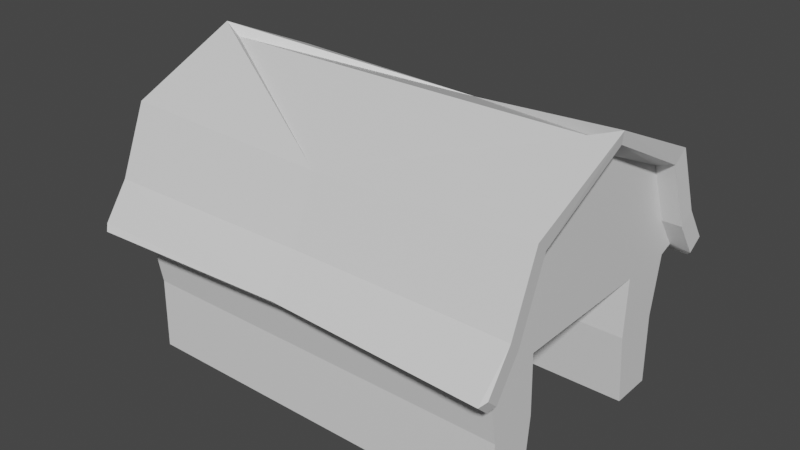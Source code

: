 # Source: barn.blend  (saved by Blender 2.80.42; exported with 4.5.12 LTS)
import bpy
from mathutils import Matrix  # noqa: F401  (used for matrix-valued properties, if any)

bpy.ops.wm.read_factory_settings(use_empty=True)
scene = bpy.context.scene
scene.name = 'Scene'

# ---- collections
col_collection = bpy.data.collections.new('Collection'); scene.collection.children.link(col_collection)

# ---- materials (node trees are filled in below, after node groups)
mat_material = bpy.data.materials.new('Material')
mat_material.alpha_threshold = 0.0
mat_material.use_transparent_shadow = False
mat_material.roughness = 0.5
mat_material.line_color = (0.0, 0.0, 0.0, 1.0)

# ---- material node trees
mat_material.use_nodes = True; mat_material.node_tree.nodes.clear()
_N = mat_material.node_tree.nodes; _L = mat_material.node_tree.links
n0 = _N.new('ShaderNodeOutputMaterial'); n0.name = 'Material Output'; n0.location = (300, 300)
n1 = _N.new('ShaderNodeBsdfPrincipled'); n1.name = 'Principled BSDF'; n1.location = (10, 300)
n1.distribution = 'GGX'
n1.subsurface_method = 'BURLEY'
n1.inputs[3].default_value = 1.45
_L.new(n1.outputs[0], n0.inputs[0])
n0.is_active_output = True

# ---- world
world_world = bpy.data.worlds.new('World'); scene.world = world_world
world_world.use_nodes = True; world_world.node_tree.nodes.clear()
_N = world_world.node_tree.nodes; _L = world_world.node_tree.links
n0 = _N.new('ShaderNodeOutputWorld'); n0.name = 'World Output'; n0.location = (300, 300)
n1 = _N.new('ShaderNodeBackground'); n1.name = 'Background'; n1.location = (10, 300)
n1.inputs[0].default_value = (0.05088, 0.05088, 0.05088, 1.0)
_L.new(n1.outputs[0], n0.inputs[0])
n0.is_active_output = True
world_world.color = (0.05088, 0.05088, 0.05088)
world_world.use_sun_shadow = False
world_world.sun_shadow_jitter_overblur = 0.0

# ---- meshes
me_cube = bpy.data.meshes.new('Cube')
me_cube.from_pydata([(0.8401, -0.9932, -1.0), (0.8401, 0.0, 1.23), (0.0, -0.9932, -1.0), (0.0, -1.183, 0.1071), (0.0, -1.0, 0.3696), (0.8401, -0.6045, 0.06726), (0.8401, 0.0, 0.06726), (0.0, -1.067, 0.06726), (0.0, -1.0, 0.3696), (0.0, 0.0, 1.23), (0.0, -0.7956, 0.869), (0.8401, -0.6463, -1.0), (0.0, -0.6463, -1.0), (0.0, -0.6045, 0.06726), (0.0, -1.0, 0.3696), (0.0, -1.183, 0.1071), (0.0, -1.0, 0.06726), (0.0, 0.0, 0.06726), (0.8401, -0.9822, -0.417), (0.0, -0.9822, -0.417), (0.8401, -0.5867, -0.417), (0.0, -0.5867, -0.417), (0.8452, 0.0, 1.317), (0.0, -1.092, 0.4561), (0.0, 0.0, 1.317), (0.0, -0.8879, 0.9555), (0.0, -1.092, 0.4561), (0.0, -1.275, 0.1936), (0.8546, 0.0, 1.23), (0.8598, 0.0, 1.317), (0.0, -1.219, 0.06876), (0.0, -1.311, 0.1553), (0.8401, -1.0, 0.3696), (0.8401, -1.183, 0.1071), (0.8401, -1.067, 0.06726), (0.8401, 0.0, 1.155), (0.8401, -0.7956, 0.869), (0.8225, 0.0, 1.155), (0.9203, -1.01, 0.3634), (0.9203, -1.213, 0.0722), (0.9203, -0.7835, 0.9175), (0.9203, 0.0, 1.319), (0.9259, -1.113, 0.4594), (0.9259, -1.316, 0.1682), (0.9259, -0.886, 1.013), (0.9259, 0.0, 1.415), (0.8981, -1.253, 0.02962), (0.9038, -1.356, 0.1256)], [(37, 35)], [(20, 5, 13, 21), (36, 1, 9, 10), (34, 33, 3, 7), (33, 32, 4, 3), (33, 34, 16, 15), (19, 18, 0, 2), (34, 7, 13, 5), (32, 36, 10, 8), (2, 0, 11, 12), (18, 34, 5, 20), (34, 6, 17, 16), (32, 33, 15, 14), (0, 18, 20, 11), (7, 34, 18, 19), (11, 20, 21, 12), (10, 9, 24, 25), (14, 15, 27, 26), (44, 42, 23, 25), (9, 1, 22, 24), (8, 10, 25, 23), (30, 46, 39, 33, 15), (32, 38, 40, 36), (1, 22, 29, 28), (28, 41, 40, 36, 1), (44, 45, 29, 22, 24, 25), (31, 47, 46, 30), (27, 15, 30, 31), (23, 42, 43, 47, 31), (6, 34, 33, 32, 36, 1, 35), (40, 41, 45, 44), (38, 39, 43, 42), (40, 38, 42, 44), (39, 46, 47, 43), (28, 29, 45, 41), (33, 39, 38, 32)])
_uv = me_cube.uv_layers.new(name='UVMap')
_uv.uv.foreach_set('vector', [0.4479, 0.25, 0.5084, 0.25, 0.5084, 0.375, 0.4479, 0.375, 0.3495, 0.6974, 0.375, 0.125, 0.375, 0.125, 0.3495, 0.6974, 0.5084, 0.25, 0.5182, 0.25, 0.5182, 0.375, 0.5084, 0.375, 0.5182, 0.25, 0.5462, 0.25, 0.5462, 0.375, 0.5182, 0.375, 0.5182, 0.25, 0.5084, 0.25, 0.5084, 0.25, 0.5182, 0.25, 0.0, 0.0, 0.0, 0.0, 0.0, 0.0, 0.0, 0.0, 0.5084, 0.25, 0.5084, 0.375, 0.5084, 0.375, 0.5084, 0.25, 0.2962, 0.75, 0.3495, 0.6974, 0.3495, 0.6974, 0.2962, 0.75, 0.0, 0.0, 0.0, 0.0, 0.0, 0.0, 0.0, 0.0, 0.1979, 0.75, 0.2584, 0.75, 0.2584, 0.75, 0.1979, 0.75, 0.0, 0.0, 0.0, 0.0, 0.0, 0.0, 0.0, 0.0, 0.5462, 0.25, 0.5182, 0.25, 0.5182, 0.25, 0.5462, 0.25, 0.125, 0.75, 0.1979, 0.75, 0.1979, 0.75, 0.125, 0.75, 0.0, 0.0, 0.0, 0.0, 0.0, 0.0, 0.0, 0.0, 0.375, 0.25, 0.4479, 0.25, 0.4479, 0.375, 0.375, 0.375, 0.3495, 0.6974, 0.375, 0.125, 0.375, 0.125, 0.3495, 0.6974, 0.2962, 0.75, 0.2682, 0.75, 0.2682, 0.75, 0.2962, 0.75, 0.3495, 0.6974, 0.2962, 0.75, 0.2962, 0.75, 0.3495, 0.6974, 0.375, 0.125, 0.375, 0.125, 0.375, 0.125, 0.375, 0.125, 0.2962, 0.75, 0.3495, 0.6974, 0.3495, 0.6974, 0.2962, 0.75, 0.5182, 0.25, 0.0, 0.0, 0.0, 0.0, 0.5182, 0.25, 0.5182, 0.25, 0.2962, 0.75, 0.2962, 0.75, 0.3495, 0.6974, 0.3495, 0.6974, 0.375, 0.125, 0.375, 0.125, 0.375, 0.125, 0.375, 0.125, 0.375, 0.125, 0.375, 0.125, 0.3495, 0.6974, 0.3495, 0.6974, 0.375, 0.125, 0.3495, 0.6974, 0.375, 0.125, 0.375, 0.125, 0.375, 0.125, 0.375, 0.125, 0.3495, 0.6974, 0.5182, 0.25, 0.5182, 0.25, 0.5182, 0.25, 0.5182, 0.25, 0.2682, 0.75, 0.2682, 0.75, 0.2682, 0.75, 0.2682, 0.75, 0.2962, 0.75, 0.5462, 0.25, 0.5182, 0.25, 0.5182, 0.25, 0.5182, 0.25, 0.0, 0.0, 0.0, 0.0, 0.0, 0.0, 0.0, 0.0, 0.0, 0.0, 0.0, 0.0, 0.0, 0.0, 0.3495, 0.6974, 0.375, 0.125, 0.375, 0.125, 0.3495, 0.6974, 0.5462, 0.25, 0.5182, 0.25, 0.5182, 0.25, 0.5462, 0.25, 0.3495, 0.6974, 0.2962, 0.75, 0.2962, 0.75, 0.3495, 0.6974, 0.5182, 0.25, 0.5182, 0.25, 0.5182, 0.25, 0.5182, 0.25, 0.375, 0.125, 0.375, 0.125, 0.375, 0.125, 0.375, 0.125, 0.5182, 0.25, 0.5182, 0.25, 0.5462, 0.25, 0.5462, 0.25])
me_cube.materials.append(mat_material)
me_cube.use_remesh_preserve_volume = False
me_cube.use_remesh_preserve_attributes = False
me_cube.use_mirror_vertex_groups = False
me_cube.update()

# ---- objects
ob_cube = bpy.data.objects.new('Cube', me_cube)

# ---- transforms, parenting, visibility, modifiers, constraints
ob_cube.location = (0.0, 0.0, 1.468)
ob_cube.scale = (3.596, 1.905, 1.905)
ob_cube.lock_rotations_4d = False
ob_cube.empty_display_type = 'ARROWS'
ob_cube.lineart.crease_threshold = 0.0
_m = ob_cube.modifiers.new('Mirror', 'MIRROR')
_m.use_axis = (True, True, False)
_m.use_clip = True

# ---- collection membership
col_collection.objects.link(ob_cube)

# ---- scene / render settings (as saved in the file)
scene.frame_start = 1; scene.frame_end = 250; scene.frame_set(1)
scene.render.engine = 'BLENDER_EEVEE_NEXT'
scene.render.motion_blur_shutter = 1.0
scene.cycles.use_denoising = False
scene.cycles.samples = 128
scene.cycles.sampling_pattern = 'TABULATED_SOBOL'
scene.cycles.use_adaptive_sampling = False
scene.cycles.use_light_tree = False
scene.view_settings.view_transform = 'Filmic'
bpy.context.view_layer.update()

# ---- added for rendering (the .blend has no active camera and no usable light): camera, sun
cam_auto = bpy.data.cameras.new('AutoCamera')
cam_auto.lens = 50.0
cam_auto.sensor_width = 36.0
cam_auto.clip_end = 1000.0
ob_auto_camera = bpy.data.objects.new('AutoCamera', cam_auto)
scene.collection.objects.link(ob_auto_camera)
ob_auto_camera.location = (8.88301, -10.6596, 8.96909)
ob_auto_camera.rotation_euler = (1.09748, -7.21219e-08, 0.694738)
scene.camera = ob_auto_camera
light_auto_sun = bpy.data.lights.new('AutoSun', 'SUN')
light_auto_sun.energy = 3.0
light_auto_sun.angle = 0.0523599
ob_auto_sun = bpy.data.objects.new('AutoSun', light_auto_sun)
scene.collection.objects.link(ob_auto_sun)
ob_auto_sun.rotation_euler = (0.872665, 0.174533, 0.523599)
bpy.context.view_layer.update()
